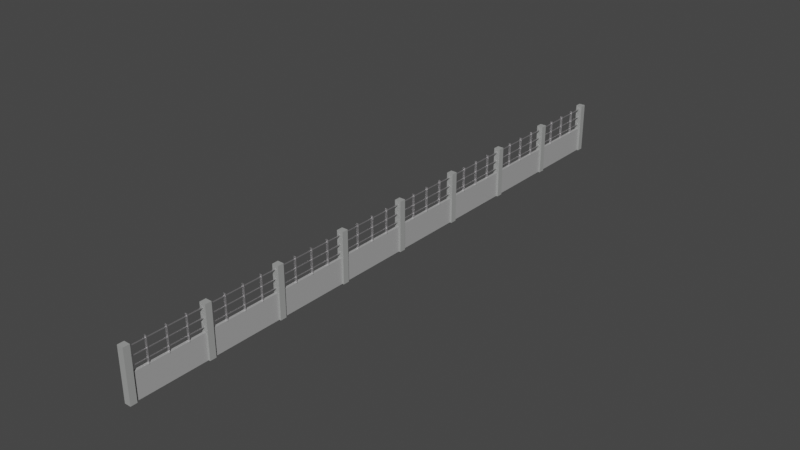 # Source: Pagar_Beton.blend  (saved by Blender 3.6.13; exported with 4.5.12 LTS)
import bpy
from mathutils import Matrix  # noqa: F401  (used for matrix-valued properties, if any)

bpy.ops.wm.read_factory_settings(use_empty=True)
scene = bpy.context.scene
scene.name = 'Scene'

# ---- collections
col_collection = bpy.data.collections.new('Collection'); scene.collection.children.link(col_collection)

# ---- materials (node trees are filled in below, after node groups)
mat_tiang_beton = bpy.data.materials.new('Tiang beton')
mat_material_001 = bpy.data.materials.new('Material.001')
mat_material_002 = bpy.data.materials.new('Material.002')

# ---- material node trees
mat_tiang_beton.use_nodes = True; mat_tiang_beton.node_tree.nodes.clear()
_N = mat_tiang_beton.node_tree.nodes; _L = mat_tiang_beton.node_tree.links
n0 = _N.new('ShaderNodeBsdfPrincipled'); n0.name = 'Principled BSDF'; n0.location = (10, 300)
n0.distribution = 'GGX'
n0.subsurface_method = 'RANDOM_WALK_SKIN'
n0.inputs[0].default_value = (0.3556, 0.3627, 0.3556, 1.0)
n0.inputs[3].default_value = 1.45
n0.inputs[27].default_value = (0.0, 0.0, 0.0, 1.0)
n0.inputs[28].default_value = 1.0
n1 = _N.new('ShaderNodeOutputMaterial'); n1.name = 'Material Output'; n1.location = (300, 300)
_L.new(n0.outputs[0], n1.inputs[0])
n1.is_active_output = True
mat_material_001.use_nodes = True; mat_material_001.node_tree.nodes.clear()
_N = mat_material_001.node_tree.nodes; _L = mat_material_001.node_tree.links
n0 = _N.new('ShaderNodeBsdfPrincipled'); n0.name = 'Principled BSDF'; n0.location = (10, 300)
n0.distribution = 'GGX'
n0.subsurface_method = 'RANDOM_WALK_SKIN'
n0.inputs[0].default_value = (0.3968, 0.3968, 0.3968, 1.0)
n0.inputs[3].default_value = 1.45
n0.inputs[27].default_value = (0.0, 0.0, 0.0, 1.0)
n0.inputs[28].default_value = 1.0
n1 = _N.new('ShaderNodeOutputMaterial'); n1.name = 'Material Output'; n1.location = (300, 300)
_L.new(n0.outputs[0], n1.inputs[0])
n1.is_active_output = True
mat_material_002.use_nodes = True; mat_material_002.node_tree.nodes.clear()
_N = mat_material_002.node_tree.nodes; _L = mat_material_002.node_tree.links
n0 = _N.new('ShaderNodeBsdfPrincipled'); n0.name = 'Principled BSDF'; n0.location = (10, 300)
n0.distribution = 'GGX'
n0.subsurface_method = 'RANDOM_WALK_SKIN'
n0.inputs[0].default_value = (1.0, 0.9771, 1.0, 1.0)
n0.inputs[1].default_value = 1.0
n0.inputs[3].default_value = 1.45
n0.inputs[27].default_value = (0.0, 0.0, 0.0, 1.0)
n0.inputs[28].default_value = 1.0
n1 = _N.new('ShaderNodeOutputMaterial'); n1.name = 'Material Output'; n1.location = (300, 300)
_L.new(n0.outputs[0], n1.inputs[0])
n1.is_active_output = True

# ---- world
world_world = bpy.data.worlds.new('World'); scene.world = world_world
world_world.use_nodes = True; world_world.node_tree.nodes.clear()
_N = world_world.node_tree.nodes; _L = world_world.node_tree.links
n0 = _N.new('ShaderNodeOutputWorld'); n0.name = 'World Output'; n0.location = (300, 300)
n1 = _N.new('ShaderNodeBackground'); n1.name = 'Background'; n1.location = (10, 300)
n1.inputs[0].default_value = (0.05088, 0.05088, 0.05088, 1.0)
_L.new(n1.outputs[0], n0.inputs[0])
n0.is_active_output = True
world_world.color = (0.05088, 0.05088, 0.05088)
world_world.use_sun_shadow = False
world_world.sun_shadow_jitter_overblur = 0.0

# ---- meshes
me_cube_001 = bpy.data.meshes.new('Cube.001')
me_cube_001.from_pydata([(-1.0, -1.0, -1.0), (-1.0, -1.0, 1.0), (-1.0, 1.0, -1.0), (-1.0, 1.0, 1.0), (1.0, -1.0, -1.0), (1.0, -1.0, 1.0), (1.0, 1.0, -1.0), (1.0, 1.0, 1.0)], [], [(0, 1, 3, 2), (2, 3, 7, 6), (6, 7, 5, 4), (4, 5, 1, 0), (2, 6, 4, 0), (7, 3, 1, 5)])
_uv = me_cube_001.uv_layers.new(name='UVMap')
_uv.uv.foreach_set('vector', [0.375, 0.0, 0.625, 0.0, 0.625, 0.25, 0.375, 0.25, 0.375, 0.25, 0.625, 0.25, 0.625, 0.5, 0.375, 0.5, 0.375, 0.5, 0.625, 0.5, 0.625, 0.75, 0.375, 0.75, 0.375, 0.75, 0.625, 0.75, 0.625, 1.0, 0.375, 1.0, 0.125, 0.5, 0.375, 0.5, 0.375, 0.75, 0.125, 0.75, 0.625, 0.5, 0.875, 0.5, 0.875, 0.75, 0.625, 0.75])
me_cube_001.materials.append(mat_tiang_beton)
me_cube_001.update()
me_cube_002 = bpy.data.meshes.new('Cube.002')
me_cube_002.from_pydata([(-1.0, -1.0, -1.0), (-1.0, -1.0, 1.0), (-1.0, 1.0, -1.0), (-1.0, 1.0, 1.0), (1.0, -1.0, -1.0), (1.0, -1.0, 1.0), (1.0, 1.0, -1.0), (1.0, 1.0, 1.0)], [], [(0, 1, 3, 2), (2, 3, 7, 6), (6, 7, 5, 4), (4, 5, 1, 0), (2, 6, 4, 0), (7, 3, 1, 5)])
_uv = me_cube_002.uv_layers.new(name='UVMap')
_uv.uv.foreach_set('vector', [0.375, 0.0, 0.625, 0.0, 0.625, 0.25, 0.375, 0.25, 0.375, 0.25, 0.625, 0.25, 0.625, 0.5, 0.375, 0.5, 0.375, 0.5, 0.625, 0.5, 0.625, 0.75, 0.375, 0.75, 0.375, 0.75, 0.625, 0.75, 0.625, 1.0, 0.375, 1.0, 0.125, 0.5, 0.375, 0.5, 0.375, 0.75, 0.125, 0.75, 0.625, 0.5, 0.875, 0.5, 0.875, 0.75, 0.625, 0.75])
me_cube_002.materials.append(mat_tiang_beton)
me_cube_002.update()
me_cube_003 = bpy.data.meshes.new('Cube.003')
me_cube_003.from_pydata([(-1.0, -1.0, -1.0), (-1.0, -1.0, 1.0), (-1.0, 1.0, -1.0), (-1.0, 1.0, 1.0), (1.0, -1.0, -1.0), (1.0, -1.0, 1.0), (1.0, 1.0, -1.0), (1.0, 1.0, 1.0)], [], [(0, 1, 3, 2), (2, 3, 7, 6), (6, 7, 5, 4), (4, 5, 1, 0), (2, 6, 4, 0), (7, 3, 1, 5)])
_uv = me_cube_003.uv_layers.new(name='UVMap')
_uv.uv.foreach_set('vector', [0.375, 0.0, 0.625, 0.0, 0.625, 0.25, 0.375, 0.25, 0.375, 0.25, 0.625, 0.25, 0.625, 0.5, 0.375, 0.5, 0.375, 0.5, 0.625, 0.5, 0.625, 0.75, 0.375, 0.75, 0.375, 0.75, 0.625, 0.75, 0.625, 1.0, 0.375, 1.0, 0.125, 0.5, 0.375, 0.5, 0.375, 0.75, 0.125, 0.75, 0.625, 0.5, 0.875, 0.5, 0.875, 0.75, 0.625, 0.75])
me_cube_003.materials.append(mat_tiang_beton)
me_cube_003.update()
me_cube_007 = bpy.data.meshes.new('Cube.007')
me_cube_007.from_pydata([(-1.0, -1.0, -1.0), (-1.0, -1.0, 1.0), (-1.0, 1.0, -1.0), (-1.0, 1.0, 1.0), (1.0, -1.0, -1.0), (1.0, -1.0, 1.0), (1.0, 1.0, -1.0), (1.0, 1.0, 1.0)], [], [(0, 1, 3, 2), (2, 3, 7, 6), (6, 7, 5, 4), (4, 5, 1, 0), (2, 6, 4, 0), (7, 3, 1, 5)])
_uv = me_cube_007.uv_layers.new(name='UVMap')
_uv.uv.foreach_set('vector', [0.375, 0.0, 0.625, 0.0, 0.625, 0.25, 0.375, 0.25, 0.375, 0.25, 0.625, 0.25, 0.625, 0.5, 0.375, 0.5, 0.375, 0.5, 0.625, 0.5, 0.625, 0.75, 0.375, 0.75, 0.375, 0.75, 0.625, 0.75, 0.625, 1.0, 0.375, 1.0, 0.125, 0.5, 0.375, 0.5, 0.375, 0.75, 0.125, 0.75, 0.625, 0.5, 0.875, 0.5, 0.875, 0.75, 0.625, 0.75])
me_cube_007.materials.append(mat_material_001)
me_cube_007.update()
me_cube_008 = bpy.data.meshes.new('Cube.008')
me_cube_008.from_pydata([(-1.0, -1.0, -1.0), (-1.0, -1.0, 1.0), (-1.0, 1.0, -1.0), (-1.0, 1.0, 1.0), (1.0, -1.0, -1.0), (1.0, -1.0, 1.0), (1.0, 1.0, -1.0), (1.0, 1.0, 1.0)], [], [(0, 1, 3, 2), (2, 3, 7, 6), (6, 7, 5, 4), (4, 5, 1, 0), (2, 6, 4, 0), (7, 3, 1, 5)])
_uv = me_cube_008.uv_layers.new(name='UVMap')
_uv.uv.foreach_set('vector', [0.375, 0.0, 0.625, 0.0, 0.625, 0.25, 0.375, 0.25, 0.375, 0.25, 0.625, 0.25, 0.625, 0.5, 0.375, 0.5, 0.375, 0.5, 0.625, 0.5, 0.625, 0.75, 0.375, 0.75, 0.375, 0.75, 0.625, 0.75, 0.625, 1.0, 0.375, 1.0, 0.125, 0.5, 0.375, 0.5, 0.375, 0.75, 0.125, 0.75, 0.625, 0.5, 0.875, 0.5, 0.875, 0.75, 0.625, 0.75])
me_cube_008.materials.append(mat_tiang_beton)
me_cube_008.update()
me_cube_009 = bpy.data.meshes.new('Cube.009')
me_cube_009.from_pydata([(-1.0, -1.0, -1.0), (-1.0, -1.0, 1.0), (-1.0, 1.0, -1.0), (-1.0, 1.0, 1.0), (1.0, -1.0, -1.0), (1.0, -1.0, 1.0), (1.0, 1.0, -1.0), (1.0, 1.0, 1.0)], [], [(0, 1, 3, 2), (2, 3, 7, 6), (6, 7, 5, 4), (4, 5, 1, 0), (2, 6, 4, 0), (7, 3, 1, 5)])
_uv = me_cube_009.uv_layers.new(name='UVMap')
_uv.uv.foreach_set('vector', [0.375, 0.0, 0.625, 0.0, 0.625, 0.25, 0.375, 0.25, 0.375, 0.25, 0.625, 0.25, 0.625, 0.5, 0.375, 0.5, 0.375, 0.5, 0.625, 0.5, 0.625, 0.75, 0.375, 0.75, 0.375, 0.75, 0.625, 0.75, 0.625, 1.0, 0.375, 1.0, 0.125, 0.5, 0.375, 0.5, 0.375, 0.75, 0.125, 0.75, 0.625, 0.5, 0.875, 0.5, 0.875, 0.75, 0.625, 0.75])
me_cube_009.materials.append(mat_tiang_beton)
me_cube_009.update()
me_cube_010 = bpy.data.meshes.new('Cube.010')
me_cube_010.from_pydata([(-1.0, -1.0, -1.0), (-1.0, -1.0, 1.0), (-1.0, 1.0, -1.0), (-1.0, 1.0, 1.0), (1.0, -1.0, -1.0), (1.0, -1.0, 1.0), (1.0, 1.0, -1.0), (1.0, 1.0, 1.0)], [], [(0, 1, 3, 2), (2, 3, 7, 6), (6, 7, 5, 4), (4, 5, 1, 0), (2, 6, 4, 0), (7, 3, 1, 5)])
_uv = me_cube_010.uv_layers.new(name='UVMap')
_uv.uv.foreach_set('vector', [0.375, 0.0, 0.625, 0.0, 0.625, 0.25, 0.375, 0.25, 0.375, 0.25, 0.625, 0.25, 0.625, 0.5, 0.375, 0.5, 0.375, 0.5, 0.625, 0.5, 0.625, 0.75, 0.375, 0.75, 0.375, 0.75, 0.625, 0.75, 0.625, 1.0, 0.375, 1.0, 0.125, 0.5, 0.375, 0.5, 0.375, 0.75, 0.125, 0.75, 0.625, 0.5, 0.875, 0.5, 0.875, 0.75, 0.625, 0.75])
me_cube_010.materials.append(mat_material_002)
me_cube_010.update()
me_cube_011 = bpy.data.meshes.new('Cube.011')
me_cube_011.from_pydata([(-1.0, -1.0, -1.0), (-1.0, -1.0, 1.0), (-1.0, 1.0, -1.0), (-1.0, 1.0, 1.0), (1.0, -1.0, -1.0), (1.0, -1.0, 1.0), (1.0, 1.0, -1.0), (1.0, 1.0, 1.0)], [], [(0, 1, 3, 2), (2, 3, 7, 6), (6, 7, 5, 4), (4, 5, 1, 0), (2, 6, 4, 0), (7, 3, 1, 5)])
_uv = me_cube_011.uv_layers.new(name='UVMap')
_uv.uv.foreach_set('vector', [0.375, 0.0, 0.625, 0.0, 0.625, 0.25, 0.375, 0.25, 0.375, 0.25, 0.625, 0.25, 0.625, 0.5, 0.375, 0.5, 0.375, 0.5, 0.625, 0.5, 0.625, 0.75, 0.375, 0.75, 0.375, 0.75, 0.625, 0.75, 0.625, 1.0, 0.375, 1.0, 0.125, 0.5, 0.375, 0.5, 0.375, 0.75, 0.125, 0.75, 0.625, 0.5, 0.875, 0.5, 0.875, 0.75, 0.625, 0.75])
me_cube_011.materials.append(mat_material_002)
me_cube_011.update()
me_cube_012 = bpy.data.meshes.new('Cube.012')
me_cube_012.from_pydata([(-1.0, -1.0, -1.0), (-1.0, -1.0, 1.0), (-1.0, 1.0, -1.0), (-1.0, 1.0, 1.0), (1.0, -1.0, -1.0), (1.0, -1.0, 1.0), (1.0, 1.0, -1.0), (1.0, 1.0, 1.0)], [], [(0, 1, 3, 2), (2, 3, 7, 6), (6, 7, 5, 4), (4, 5, 1, 0), (2, 6, 4, 0), (7, 3, 1, 5)])
_uv = me_cube_012.uv_layers.new(name='UVMap')
_uv.uv.foreach_set('vector', [0.375, 0.0, 0.625, 0.0, 0.625, 0.25, 0.375, 0.25, 0.375, 0.25, 0.625, 0.25, 0.625, 0.5, 0.375, 0.5, 0.375, 0.5, 0.625, 0.5, 0.625, 0.75, 0.375, 0.75, 0.375, 0.75, 0.625, 0.75, 0.625, 1.0, 0.375, 1.0, 0.125, 0.5, 0.375, 0.5, 0.375, 0.75, 0.125, 0.75, 0.625, 0.5, 0.875, 0.5, 0.875, 0.75, 0.625, 0.75])
me_cube_012.materials.append(mat_material_002)
me_cube_012.update()
me_cube_013 = bpy.data.meshes.new('Cube.013')
me_cube_013.from_pydata([(-1.0, -1.0, -1.0), (-1.0, -1.0, 1.0), (-1.0, 1.0, -1.0), (-1.0, 1.0, 1.0), (1.0, -1.0, -1.0), (1.0, -1.0, 1.0), (1.0, 1.0, -1.0), (1.0, 1.0, 1.0), (-1.0, 149.0, -1.0), (-1.0, 149.0, 1.0), (-1.0, 151.0, -1.0), (-1.0, 151.0, 1.0), (1.0, 149.0, -1.0), (1.0, 149.0, 1.0), (1.0, 151.0, -1.0), (1.0, 151.0, 1.0), (-1.0, -151.0, -1.0), (-1.0, -151.0, 1.0), (-1.0, -149.0, -1.0), (-1.0, -149.0, 1.0), (1.0, -151.0, -1.0), (1.0, -151.0, 1.0), (1.0, -149.0, -1.0), (1.0, -149.0, 1.0)], [], [(0, 1, 3, 2), (2, 3, 7, 6), (6, 7, 5, 4), (4, 5, 1, 0), (2, 6, 4, 0), (7, 3, 1, 5), (8, 9, 11, 10), (10, 11, 15, 14), (14, 15, 13, 12), (12, 13, 9, 8), (10, 14, 12, 8), (15, 11, 9, 13), (16, 17, 19, 18), (18, 19, 23, 22), (22, 23, 21, 20), (20, 21, 17, 16), (18, 22, 20, 16), (23, 19, 17, 21)])
_uv = me_cube_013.uv_layers.new(name='UVMap')
_uv.uv.foreach_set('vector', [0.375, 0.0, 0.625, 0.0, 0.625, 0.25, 0.375, 0.25, 0.375, 0.25, 0.625, 0.25, 0.625, 0.5, 0.375, 0.5, 0.375, 0.5, 0.625, 0.5, 0.625, 0.75, 0.375, 0.75, 0.375, 0.75, 0.625, 0.75, 0.625, 1.0, 0.375, 1.0, 0.125, 0.5, 0.375, 0.5, 0.375, 0.75, 0.125, 0.75, 0.625, 0.5, 0.875, 0.5, 0.875, 0.75, 0.625, 0.75, 0.375, 0.0, 0.625, 0.0, 0.625, 0.25, 0.375, 0.25, 0.375, 0.25, 0.625, 0.25, 0.625, 0.5, 0.375, 0.5, 0.375, 0.5, 0.625, 0.5, 0.625, 0.75, 0.375, 0.75, 0.375, 0.75, 0.625, 0.75, 0.625, 1.0, 0.375, 1.0, 0.125, 0.5, 0.375, 0.5, 0.375, 0.75, 0.125, 0.75, 0.625, 0.5, 0.875, 0.5, 0.875, 0.75, 0.625, 0.75, 0.375, 0.0, 0.625, 0.0, 0.625, 0.25, 0.375, 0.25, 0.375, 0.25, 0.625, 0.25, 0.625, 0.5, 0.375, 0.5, 0.375, 0.5, 0.625, 0.5, 0.625, 0.75, 0.375, 0.75, 0.375, 0.75, 0.625, 0.75, 0.625, 1.0, 0.375, 1.0, 0.125, 0.5, 0.375, 0.5, 0.375, 0.75, 0.125, 0.75, 0.625, 0.5, 0.875, 0.5, 0.875, 0.75, 0.625, 0.75])
me_cube_013.materials.append(mat_material_002)
me_cube_013.update()
me_cube_016 = bpy.data.meshes.new('Cube.016')
me_cube_016.from_pydata([(-1.0, -1.0, -1.0), (-1.0, -1.0, 1.0), (-1.0, 1.0, -1.0), (-1.0, 1.0, 1.0), (1.0, -1.0, -1.0), (1.0, -1.0, 1.0), (1.0, 1.0, -1.0), (1.0, 1.0, 1.0), (-1.0, 299.0, -1.0), (-1.0, 299.0, 1.0), (-1.0, 301.0, -1.0), (-1.0, 301.0, 1.0), (1.0, 299.0, -1.0), (1.0, 299.0, 1.0), (1.0, 301.0, -1.0), (1.0, 301.0, 1.0), (-1.0, 149.0, -1.0), (-1.0, 149.0, 1.0), (-1.0, 151.0, -1.0), (-1.0, 151.0, 1.0), (1.0, 149.0, -1.0), (1.0, 149.0, 1.0), (1.0, 151.0, -1.0), (1.0, 151.0, 1.0)], [], [(0, 1, 3, 2), (2, 3, 7, 6), (6, 7, 5, 4), (4, 5, 1, 0), (2, 6, 4, 0), (7, 3, 1, 5), (8, 9, 11, 10), (10, 11, 15, 14), (14, 15, 13, 12), (12, 13, 9, 8), (10, 14, 12, 8), (15, 11, 9, 13), (16, 17, 19, 18), (18, 19, 23, 22), (22, 23, 21, 20), (20, 21, 17, 16), (18, 22, 20, 16), (23, 19, 17, 21)])
_uv = me_cube_016.uv_layers.new(name='UVMap')
_uv.uv.foreach_set('vector', [0.375, 0.0, 0.625, 0.0, 0.625, 0.25, 0.375, 0.25, 0.375, 0.25, 0.625, 0.25, 0.625, 0.5, 0.375, 0.5, 0.375, 0.5, 0.625, 0.5, 0.625, 0.75, 0.375, 0.75, 0.375, 0.75, 0.625, 0.75, 0.625, 1.0, 0.375, 1.0, 0.125, 0.5, 0.375, 0.5, 0.375, 0.75, 0.125, 0.75, 0.625, 0.5, 0.875, 0.5, 0.875, 0.75, 0.625, 0.75, 0.375, 0.0, 0.625, 0.0, 0.625, 0.25, 0.375, 0.25, 0.375, 0.25, 0.625, 0.25, 0.625, 0.5, 0.375, 0.5, 0.375, 0.5, 0.625, 0.5, 0.625, 0.75, 0.375, 0.75, 0.375, 0.75, 0.625, 0.75, 0.625, 1.0, 0.375, 1.0, 0.125, 0.5, 0.375, 0.5, 0.375, 0.75, 0.125, 0.75, 0.625, 0.5, 0.875, 0.5, 0.875, 0.75, 0.625, 0.75, 0.375, 0.0, 0.625, 0.0, 0.625, 0.25, 0.375, 0.25, 0.375, 0.25, 0.625, 0.25, 0.625, 0.5, 0.375, 0.5, 0.375, 0.5, 0.625, 0.5, 0.625, 0.75, 0.375, 0.75, 0.375, 0.75, 0.625, 0.75, 0.625, 1.0, 0.375, 1.0, 0.125, 0.5, 0.375, 0.5, 0.375, 0.75, 0.125, 0.75, 0.625, 0.5, 0.875, 0.5, 0.875, 0.75, 0.625, 0.75])
me_cube_016.materials.append(mat_material_002)
me_cube_016.update()
me_cube_005 = bpy.data.meshes.new('Cube.005')
me_cube_005.from_pydata([(-1.0, -1.0, -1.0), (-1.0, -1.0, 1.0), (-1.0, 1.0, -1.0), (-1.0, 1.0, 1.0), (1.0, -1.0, -1.0), (1.0, -1.0, 1.0), (1.0, 1.0, -1.0), (1.0, 1.0, 1.0), (-1.0, -151.0, -1.0), (-1.0, -151.0, 1.0), (-1.0, -149.0, -1.0), (-1.0, -149.0, 1.0), (1.0, -151.0, -1.0), (1.0, -151.0, 1.0), (1.0, -149.0, -1.0), (1.0, -149.0, 1.0), (-1.0, -301.0, -1.0), (-1.0, -301.0, 1.0), (-1.0, -299.0, -1.0), (-1.0, -299.0, 1.0), (1.0, -301.0, -1.0), (1.0, -301.0, 1.0), (1.0, -299.0, -1.0), (1.0, -299.0, 1.0)], [], [(0, 1, 3, 2), (2, 3, 7, 6), (6, 7, 5, 4), (4, 5, 1, 0), (2, 6, 4, 0), (7, 3, 1, 5), (8, 9, 11, 10), (10, 11, 15, 14), (14, 15, 13, 12), (12, 13, 9, 8), (10, 14, 12, 8), (15, 11, 9, 13), (16, 17, 19, 18), (18, 19, 23, 22), (22, 23, 21, 20), (20, 21, 17, 16), (18, 22, 20, 16), (23, 19, 17, 21)])
_uv = me_cube_005.uv_layers.new(name='UVMap')
_uv.uv.foreach_set('vector', [0.375, 0.0, 0.625, 0.0, 0.625, 0.25, 0.375, 0.25, 0.375, 0.25, 0.625, 0.25, 0.625, 0.5, 0.375, 0.5, 0.375, 0.5, 0.625, 0.5, 0.625, 0.75, 0.375, 0.75, 0.375, 0.75, 0.625, 0.75, 0.625, 1.0, 0.375, 1.0, 0.125, 0.5, 0.375, 0.5, 0.375, 0.75, 0.125, 0.75, 0.625, 0.5, 0.875, 0.5, 0.875, 0.75, 0.625, 0.75, 0.375, 0.0, 0.625, 0.0, 0.625, 0.25, 0.375, 0.25, 0.375, 0.25, 0.625, 0.25, 0.625, 0.5, 0.375, 0.5, 0.375, 0.5, 0.625, 0.5, 0.625, 0.75, 0.375, 0.75, 0.375, 0.75, 0.625, 0.75, 0.625, 1.0, 0.375, 1.0, 0.125, 0.5, 0.375, 0.5, 0.375, 0.75, 0.125, 0.75, 0.625, 0.5, 0.875, 0.5, 0.875, 0.75, 0.625, 0.75, 0.375, 0.0, 0.625, 0.0, 0.625, 0.25, 0.375, 0.25, 0.375, 0.25, 0.625, 0.25, 0.625, 0.5, 0.375, 0.5, 0.375, 0.5, 0.625, 0.5, 0.625, 0.75, 0.375, 0.75, 0.375, 0.75, 0.625, 0.75, 0.625, 1.0, 0.375, 1.0, 0.125, 0.5, 0.375, 0.5, 0.375, 0.75, 0.125, 0.75, 0.625, 0.5, 0.875, 0.5, 0.875, 0.75, 0.625, 0.75])
me_cube_005.materials.append(mat_material_002)
me_cube_005.update()
me_cube_020 = bpy.data.meshes.new('Cube.020')
me_cube_020.from_pydata([(-1.0, -1.0, -1.0), (-1.0, -1.0, 1.0), (-1.0, 1.0, -1.0), (-1.0, 1.0, 1.0), (1.0, -1.0, -1.0), (1.0, -1.0, 1.0), (1.0, 1.0, -1.0), (1.0, 1.0, 1.0), (-1.0, -301.0, -1.0), (-1.0, -301.0, 1.0), (-1.0, -299.0, -1.0), (-1.0, -299.0, 1.0), (1.0, -301.0, -1.0), (1.0, -301.0, 1.0), (1.0, -299.0, -1.0), (1.0, -299.0, 1.0), (-1.0, -151.0, -1.0), (-1.0, -151.0, 1.0), (-1.0, -149.0, -1.0), (-1.0, -149.0, 1.0), (1.0, -151.0, -1.0), (1.0, -151.0, 1.0), (1.0, -149.0, -1.0), (1.0, -149.0, 1.0)], [], [(0, 1, 3, 2), (2, 3, 7, 6), (6, 7, 5, 4), (4, 5, 1, 0), (2, 6, 4, 0), (7, 3, 1, 5), (8, 9, 11, 10), (10, 11, 15, 14), (14, 15, 13, 12), (12, 13, 9, 8), (10, 14, 12, 8), (15, 11, 9, 13), (16, 17, 19, 18), (18, 19, 23, 22), (22, 23, 21, 20), (20, 21, 17, 16), (18, 22, 20, 16), (23, 19, 17, 21)])
_uv = me_cube_020.uv_layers.new(name='UVMap')
_uv.uv.foreach_set('vector', [0.375, 0.0, 0.625, 0.0, 0.625, 0.25, 0.375, 0.25, 0.375, 0.25, 0.625, 0.25, 0.625, 0.5, 0.375, 0.5, 0.375, 0.5, 0.625, 0.5, 0.625, 0.75, 0.375, 0.75, 0.375, 0.75, 0.625, 0.75, 0.625, 1.0, 0.375, 1.0, 0.125, 0.5, 0.375, 0.5, 0.375, 0.75, 0.125, 0.75, 0.625, 0.5, 0.875, 0.5, 0.875, 0.75, 0.625, 0.75, 0.375, 0.0, 0.625, 0.0, 0.625, 0.25, 0.375, 0.25, 0.375, 0.25, 0.625, 0.25, 0.625, 0.5, 0.375, 0.5, 0.375, 0.5, 0.625, 0.5, 0.625, 0.75, 0.375, 0.75, 0.375, 0.75, 0.625, 0.75, 0.625, 1.0, 0.375, 1.0, 0.125, 0.5, 0.375, 0.5, 0.375, 0.75, 0.125, 0.75, 0.625, 0.5, 0.875, 0.5, 0.875, 0.75, 0.625, 0.75, 0.375, 0.0, 0.625, 0.0, 0.625, 0.25, 0.375, 0.25, 0.375, 0.25, 0.625, 0.25, 0.625, 0.5, 0.375, 0.5, 0.375, 0.5, 0.625, 0.5, 0.625, 0.75, 0.375, 0.75, 0.375, 0.75, 0.625, 0.75, 0.625, 1.0, 0.375, 1.0, 0.125, 0.5, 0.375, 0.5, 0.375, 0.75, 0.125, 0.75, 0.625, 0.5, 0.875, 0.5, 0.875, 0.75, 0.625, 0.75])
me_cube_020.materials.append(mat_material_002)
me_cube_020.update()

# ---- objects
ob_cube = bpy.data.objects.new('Cube', me_cube_001)
ob_cube_001 = bpy.data.objects.new('Cube.001', me_cube_002)
ob_cube_002 = bpy.data.objects.new('Cube.002', me_cube_003)
ob_cube_003 = bpy.data.objects.new('Cube.003', me_cube_007)
ob_cube_004 = bpy.data.objects.new('Cube.004', me_cube_008)
ob_cube_005 = bpy.data.objects.new('Cube.005', me_cube_009)
ob_cube_006 = bpy.data.objects.new('Cube.006', me_cube_010)
ob_cube_007 = bpy.data.objects.new('Cube.007', me_cube_011)
ob_cube_008 = bpy.data.objects.new('Cube.008', me_cube_012)
ob_cube_009 = bpy.data.objects.new('Cube.009', me_cube_013)
ob_cube_012 = bpy.data.objects.new('Cube.012', me_cube_016)
ob_cube_016 = bpy.data.objects.new('Cube.016', me_cube_005)
ob_cube_019 = bpy.data.objects.new('Cube.019', me_cube_020)

# ---- transforms, parenting, visibility, modifiers, constraints
ob_cube.location = (0.0, 0.0, 2.0)
ob_cube.scale = (0.25, 0.25, 2.0)
ob_cube_001.location = (0.0, 6.0, 2.0)
ob_cube_001.scale = (0.25, 0.25, 2.0)
_m = ob_cube_001.modifiers.new('Mirror', 'MIRROR')
_m.use_axis = (False, True, False)
_m.mirror_object = ob_cube_003
ob_cube_002.location = (0.0, 12.0, 2.0)
ob_cube_002.scale = (0.25, 0.25, 2.0)
_m = ob_cube_002.modifiers.new('Mirror', 'MIRROR')
_m.use_axis = (False, True, False)
_m.mirror_object = ob_cube_003
ob_cube_003.location = (0.0, 0.0, 0.9927)
ob_cube_003.scale = (0.1, 24.0, 1.0)
ob_cube_004.location = (0.0, 18.0, 2.0)
ob_cube_004.scale = (0.25, 0.25, 2.0)
_m = ob_cube_004.modifiers.new('Mirror', 'MIRROR')
_m.use_axis = (False, True, False)
_m.mirror_object = ob_cube_003
ob_cube_005.location = (0.0, 24.0, 2.0)
ob_cube_005.scale = (0.25, 0.25, 2.0)
_m = ob_cube_005.modifiers.new('Mirror', 'MIRROR')
_m.use_axis = (False, True, False)
_m.mirror_object = ob_cube_003
ob_cube_006.location = (5.821e-11, -0.09899, 3.7)
ob_cube_006.scale = (0.025, 24.0, 0.025)
ob_cube_007.location = (5.821e-11, -0.09899, 2.35)
ob_cube_007.scale = (0.025, 24.0, 0.025)
ob_cube_008.location = (5.821e-11, -0.09899, 3.0)
ob_cube_008.scale = (0.025, 24.0, 0.025)
ob_cube_009.location = (0.0, 3.0, 2.895)
ob_cube_009.scale = (0.1, 0.01, 1.0)
_m = ob_cube_009.modifiers.new('Mirror', 'MIRROR')
_m.use_axis = (False, True, False)
_m.mirror_object = ob_cube_003
ob_cube_012.location = (0.0, 7.5, 2.895)
ob_cube_012.scale = (0.1, 0.01, 1.0)
_m = ob_cube_012.modifiers.new('Mirror', 'MIRROR')
_m.use_axis = (False, True, False)
_m.mirror_object = ob_cube_003
ob_cube_016.location = (0.0, 16.5, 2.895)
ob_cube_016.scale = (0.1, 0.01, 1.0)
_m = ob_cube_016.modifiers.new('Mirror', 'MIRROR')
_m.use_axis = (False, True, False)
_m.mirror_object = ob_cube_003
ob_cube_019.location = (0.0, 22.5, 2.895)
ob_cube_019.scale = (0.1, 0.01, 1.0)
_m = ob_cube_019.modifiers.new('Mirror', 'MIRROR')
_m.use_axis = (False, True, False)
_m.mirror_object = ob_cube_003

# ---- collection membership
col_collection.objects.link(ob_cube)
col_collection.objects.link(ob_cube_001)
col_collection.objects.link(ob_cube_002)
col_collection.objects.link(ob_cube_003)
col_collection.objects.link(ob_cube_004)
col_collection.objects.link(ob_cube_005)
col_collection.objects.link(ob_cube_006)
col_collection.objects.link(ob_cube_007)
col_collection.objects.link(ob_cube_008)
col_collection.objects.link(ob_cube_009)
col_collection.objects.link(ob_cube_012)
col_collection.objects.link(ob_cube_016)
col_collection.objects.link(ob_cube_019)

# ---- scene / render settings (as saved in the file)
scene.frame_start = 1; scene.frame_end = 250; scene.frame_set(1)
scene.render.engine = 'CYCLES'
scene.cycles.shading_system = True
scene.cycles.sampling_pattern = 'TABULATED_SOBOL'
scene.view_settings.view_transform = 'Filmic'
bpy.context.view_layer.update()

# ---- added for rendering (the .blend has no active camera and no usable light): camera, sun
cam_auto = bpy.data.cameras.new('AutoCamera')
cam_auto.lens = 50.0
cam_auto.sensor_width = 36.0
cam_auto.clip_end = 1000.0
ob_auto_camera = bpy.data.objects.new('AutoCamera', cam_auto)
scene.collection.objects.link(ob_auto_camera)
ob_auto_camera.location = (45.0287, -54.0344, 38.0193)
ob_auto_camera.rotation_euler = (1.09748, -7.21219e-08, 0.694738)
scene.camera = ob_auto_camera
light_auto_sun = bpy.data.lights.new('AutoSun', 'SUN')
light_auto_sun.energy = 3.0
light_auto_sun.angle = 0.0523599
ob_auto_sun = bpy.data.objects.new('AutoSun', light_auto_sun)
scene.collection.objects.link(ob_auto_sun)
ob_auto_sun.rotation_euler = (0.872665, 0.174533, 0.523599)
bpy.context.view_layer.update()
